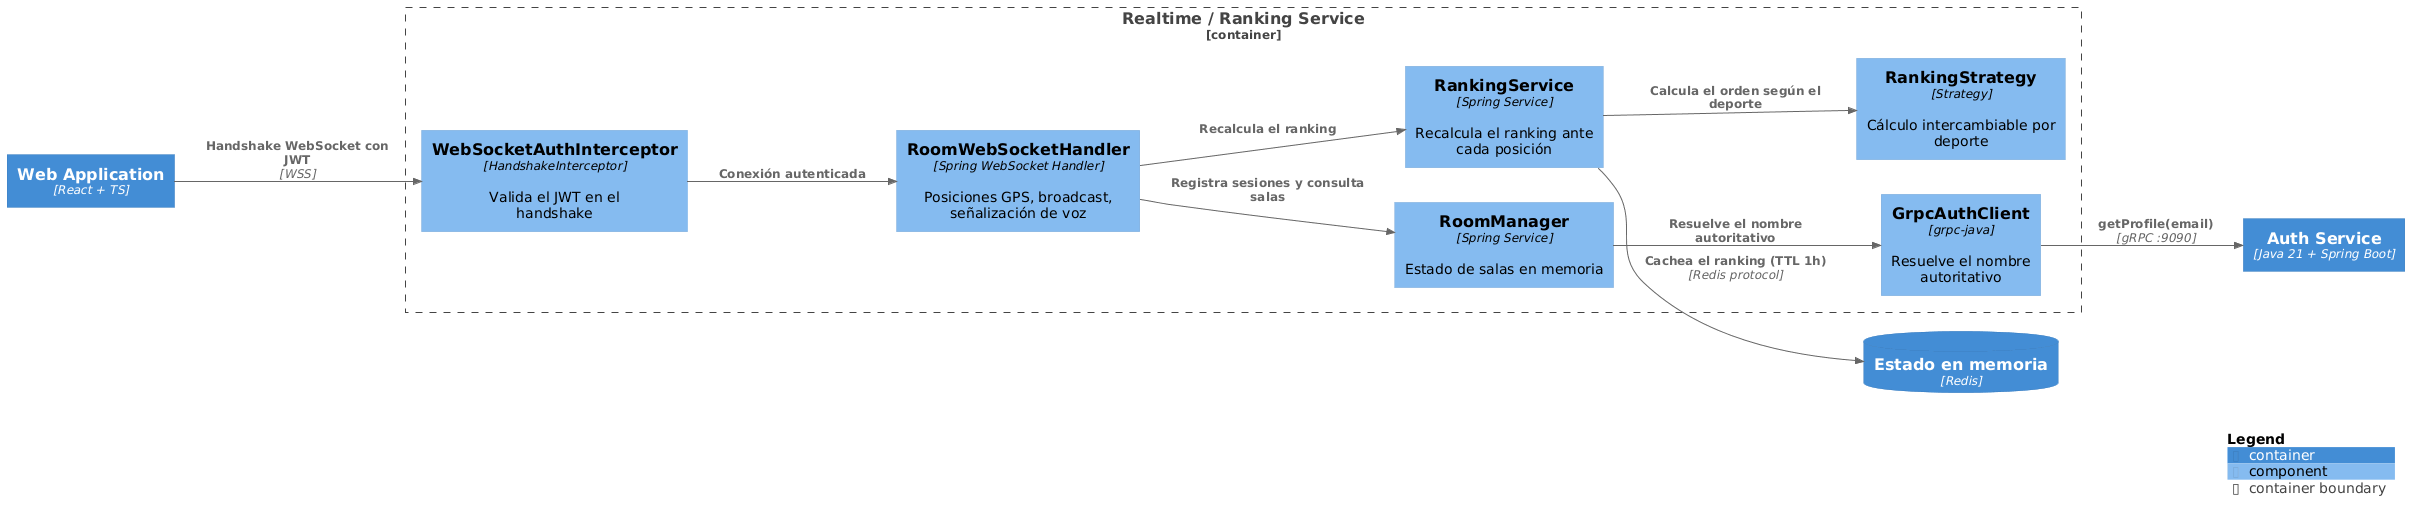

The diagram above was rendered by PlantUML. Its source (embedded in the PNG):
@startuml Componentes_Realtime
!include https://raw.githubusercontent.com/plantuml-stdlib/C4-PlantUML/master/C4_Component.puml
LAYOUT_LEFT_RIGHT()

Container(webapp, "Web Application", "React + TS")
Container(auth, "Auth Service", "Java 21 + Spring Boot")
ContainerDb(redis, "Estado en memoria", "Redis")

Container_Boundary(realtime, "Realtime / Ranking Service") {
  Component(interceptor, "WebSocketAuthInterceptor", "HandshakeInterceptor", "Valida el JWT en el handshake")
  Component(wsHandler, "RoomWebSocketHandler", "Spring WebSocket Handler", "Posiciones GPS, broadcast, señalización de voz")
  Component(roomManager, "RoomManager", "Spring Service", "Estado de salas en memoria")
  Component(grpcClient, "GrpcAuthClient", "grpc-java", "Resuelve el nombre autoritativo")
  Component(rankingService, "RankingService", "Spring Service", "Recalcula el ranking ante cada posición")
  Component(rankingStrategy, "RankingStrategy", "Strategy", "Cálculo intercambiable por deporte")
}

Rel(webapp, interceptor, "Handshake WebSocket con JWT", "WSS")
Rel(interceptor, wsHandler, "Conexión autenticada")
Rel(wsHandler, roomManager, "Registra sesiones y consulta salas")
Rel(wsHandler, rankingService, "Recalcula el ranking")
Rel(roomManager, grpcClient, "Resuelve el nombre autoritativo")
Rel(grpcClient, auth, "getProfile(email)", "gRPC :9090")
Rel(rankingService, rankingStrategy, "Calcula el orden según el deporte")
Rel(rankingService, redis, "Cachea el ranking (TTL 1h)", "Redis protocol")

SHOW_LEGEND()
@enduml